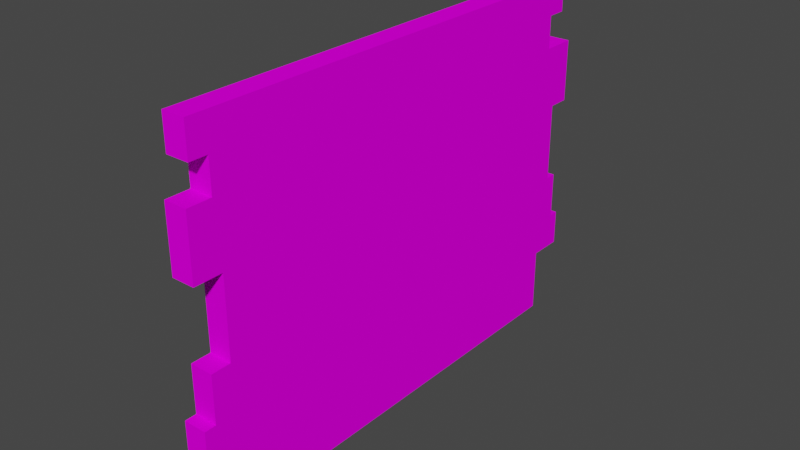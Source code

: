 # Source: FoodSign.blend  (saved by Blender 2.90.8; exported with 4.5.12 LTS)
import bpy
from mathutils import Matrix  # noqa: F401  (used for matrix-valued properties, if any)

bpy.ops.wm.read_factory_settings(use_empty=True)
scene = bpy.context.scene
scene.name = 'Scene'

# ---- collections
col_collection = bpy.data.collections.new('Collection'); scene.collection.children.link(col_collection)

# ---- images (referenced by path relative to the original .blend; pixels are not part of the script)
import os
ASSET_DIR = os.environ.get("B2B_ASSET_DIR", "")  # directory of the original .blend (textures are referenced by path, not embedded)
HERE = os.path.dirname(os.path.abspath(__file__))  # packed textures are extracted next to this script under _unpacked/

def load_image(name, relpath, width, height, colorspace="sRGB"):
    """Load a texture the original file referenced (path relative to the .blend, or extracted next to this script)."""
    p = next((c for c in (os.path.join(HERE, relpath), os.path.join(ASSET_DIR, relpath)) if relpath and os.path.exists(c)), "")
    if p:
        img = bpy.data.images.load(p, check_existing=True)
        img.name = name
    else:  # same state as the original file: an image datablock whose file is absent (Cycles renders it pink)
        img = bpy.data.images.new(name, width, height)
        img.source = "FILE"
        img.filepath = "//" + (relpath or name)
    img.colorspace_settings.name = colorspace
    return img
img_foodsigntexture_png = load_image('FoodSignTexture.png', 'FoodSignTexture.png', 1024, 1024, 'sRGB')

# ---- materials (node trees are filled in below, after node groups)
mat_material_001 = bpy.data.materials.new('Material.001')
mat_material_001.use_transparent_shadow = False

# ---- material node trees
mat_material_001.use_nodes = True; mat_material_001.node_tree.nodes.clear()
_N = mat_material_001.node_tree.nodes; _L = mat_material_001.node_tree.links
n0 = _N.new('ShaderNodeBsdfPrincipled'); n0.name = 'Principled BSDF'; n0.location = (10, 300)
n0.distribution = 'GGX'
n0.subsurface_method = 'BURLEY'
n0.inputs[3].default_value = 1.45
n0.inputs[13].default_value = 0.0
n0.inputs[27].default_value = (0.0, 0.0, 0.0, 1.0)
n0.inputs[28].default_value = 1.0
n1 = _N.new('ShaderNodeOutputMaterial'); n1.name = 'Material Output'; n1.location = (300, 300)
n2 = _N.new('ShaderNodeTexImage'); n2.name = 'Image Texture'; n2.location = (-280, 280)
n2.image = img_foodsigntexture_png
_L.new(n0.outputs[0], n1.inputs[0])
_L.new(n2.outputs[0], n0.inputs[0])
n1.is_active_output = True

# ---- world
world_world = bpy.data.worlds.new('World'); scene.world = world_world
world_world.use_nodes = True; world_world.node_tree.nodes.clear()
_N = world_world.node_tree.nodes; _L = world_world.node_tree.links
n0 = _N.new('ShaderNodeOutputWorld'); n0.name = 'World Output'; n0.location = (300, 300)
n1 = _N.new('ShaderNodeBackground'); n1.name = 'Background'; n1.location = (10, 300)
n1.inputs[0].default_value = (0.05088, 0.05088, 0.05088, 1.0)
_L.new(n1.outputs[0], n0.inputs[0])
n0.is_active_output = True
world_world.color = (0.05088, 0.05088, 0.05088)
world_world.use_sun_shadow = False
world_world.sun_shadow_jitter_overblur = 0.0

# ---- meshes
me_cube_001 = bpy.data.meshes.new('Cube.001')
me_cube_001.from_pydata([(-0.7361, -1.585, -0.2912), (-0.7361, -1.585, 2.205), (-0.7361, 1.411, -0.2912), (-0.7361, 1.411, 2.205), (-0.5757, -1.585, -0.2912), (-0.5757, -1.585, 2.205), (-0.5757, 1.411, -0.2912), (-0.5757, 1.411, 2.205), (-0.7361, -1.585, 0.415), (-0.7361, 1.411, 0.415), (-0.5757, 1.411, 0.415), (-0.5757, -1.585, 0.415), (-0.7361, -1.585, 1.743), (-0.7361, 1.411, 1.743), (-0.5757, 1.411, 1.743), (-0.5757, -1.585, 1.743), (-0.7361, 1.411, 0.7465), (-0.5757, 1.411, 0.7465), (-0.5757, -1.585, 0.7465), (-0.7361, -1.585, 0.7465), (-0.7361, -1.585, 1.303), (-0.7361, 1.411, 1.303), (-0.5757, 1.411, 1.303), (-0.5757, -1.585, 1.303), (-0.7361, 1.411, 0.1629), (-0.5757, 1.411, 0.1629), (-0.5757, -1.585, 0.1629), (-0.7361, -1.585, 0.1629), (-0.7361, -1.585, 1.973), (-0.7361, 1.411, 1.973), (-0.5757, 1.411, 1.973), (-0.5757, -1.585, 1.973), (-0.7361, 1.545, 2.205), (-0.5757, 1.545, 2.205), (-0.7361, 1.545, 1.973), (-0.5757, 1.545, 1.973), (-0.7361, 1.656, 1.743), (-0.5757, 1.656, 1.743), (-0.7361, 1.656, 1.303), (-0.5757, 1.656, 1.303), (-0.7361, 1.652, 0.415), (-0.5757, 1.652, 0.415), (-0.7361, 1.652, 0.1629), (-0.5757, 1.652, 0.1629), (-0.7361, 1.502, 1.303), (-0.7361, 1.502, 0.7465), (-0.5757, 1.502, 1.303), (-0.5757, 1.502, 0.7465), (-0.7361, 1.582, 0.7465), (-0.7361, 1.582, 0.415), (-0.5757, 1.582, 0.7465), (-0.5757, 1.582, 0.415), (-0.7361, -1.744, 1.973), (-0.7361, -1.744, 2.205), (-0.5757, -1.744, 2.205), (-0.5757, -1.744, 1.973), (-0.5757, -1.616, 1.973), (-0.5757, -1.616, 1.743), (-0.7361, -1.616, 1.743), (-0.7361, -1.616, 1.973), (-0.7361, -1.784, 1.303), (-0.7361, -1.784, 1.743), (-0.5757, -1.784, 1.743), (-0.5757, -1.784, 1.303), (-0.5757, -1.723, 0.7465), (-0.5757, -1.723, 0.415), (-0.7361, -1.723, 0.415), (-0.7361, -1.723, 0.7465), (-0.7361, -1.803, 0.1629), (-0.7361, -1.803, 0.415), (-0.5757, -1.803, 0.415), (-0.5757, -1.803, 0.1629), (-0.5757, -1.688, 0.1629), (-0.5757, -1.688, -0.2912), (-0.7361, -1.688, -0.2912), (-0.7361, -1.688, 0.1629)], [], [(28, 1, 3, 29), (29, 3, 32, 34), (30, 7, 5, 31), (5, 1, 53, 54), (2, 6, 4, 0), (7, 3, 1, 5), (26, 11, 70, 71), (25, 10, 11, 26), (24, 9, 40, 42), (27, 8, 9, 24), (15, 12, 61, 62), (22, 14, 15, 23), (13, 14, 37, 36), (20, 12, 13, 21), (8, 19, 16, 9), (9, 16, 48, 49), (10, 17, 18, 11), (11, 18, 64, 65), (19, 20, 21, 16), (17, 16, 45, 47), (17, 22, 23, 18), (18, 23, 20, 19), (0, 27, 24, 2), (2, 24, 25, 6), (6, 25, 26, 4), (4, 26, 72, 73), (12, 15, 57, 58), (14, 30, 31, 15), (13, 29, 30, 14), (12, 28, 29, 13), (34, 32, 33, 35), (3, 7, 33, 32), (30, 29, 34, 35), (7, 30, 35, 33), (38, 36, 37, 39), (21, 13, 36, 38), (14, 22, 39, 37), (22, 21, 38, 39), (42, 40, 41, 43), (9, 10, 41, 40), (25, 24, 42, 43), (10, 25, 43, 41), (45, 44, 46, 47), (22, 17, 47, 46), (21, 22, 46, 44), (16, 21, 44, 45), (49, 48, 50, 51), (16, 17, 50, 48), (10, 9, 49, 51), (17, 10, 51, 50), (55, 54, 53, 52), (31, 5, 54, 55), (1, 28, 52, 53), (28, 31, 55, 52), (57, 56, 59, 58), (15, 31, 56, 57), (31, 28, 59, 56), (28, 12, 58, 59), (63, 62, 61, 60), (12, 20, 60, 61), (20, 23, 63, 60), (23, 15, 62, 63), (65, 64, 67, 66), (18, 19, 67, 64), (19, 8, 66, 67), (8, 11, 65, 66), (71, 70, 69, 68), (27, 26, 71, 68), (11, 8, 69, 70), (8, 27, 68, 69), (73, 72, 75, 74), (26, 27, 75, 72), (27, 0, 74, 75), (0, 4, 73, 74)])
_uv = me_cube_001.uv_layers.new(name='UVMap')
_uv.uv.foreach_set('vector', [0.896, 0.05417, 0.9396, 0.05417, 0.9396, 0.8005, 0.896, 0.8005, 0.896, 0.8005, 0.9396, 0.8005, 0.9396, 0.8338, 0.896, 0.8338, 0.9106, 0.8795, 0.9106, 0.9464, 0.05515, 0.9464, 0.05515, 0.8795, 0.9396, 0.7796, 0.9698, 0.7796, 0.9698, 0.8192, 0.9396, 0.8192, 1.0, 0.7718, 0.9698, 0.7718, 0.9698, 0.02547, 1.0, 0.02547, 0.8702, 0.1032, 0.8702, 0.1713, 0.1238, 0.1713, 0.1238, 0.1032, 0.1109, 0.3574, 0.1109, 0.4301, 0.04883, 0.4301, 0.04883, 0.3574, 0.9106, 0.3574, 0.9106, 0.4301, 0.05515, 0.4301, 0.05515, 0.3574, 0.5553, 0.8005, 0.6027, 0.8005, 0.6027, 0.8605, 0.5553, 0.8605, 0.5553, 0.05417, 0.6027, 0.05417, 0.6027, 0.8005, 0.5553, 0.8005, 0.73, 0.1225, 0.7602, 0.1225, 0.7602, 0.1718, 0.73, 0.1718, 0.9106, 0.6861, 0.9106, 0.8131, 0.05515, 0.8131, 0.05515, 0.6861, 0.4582, 0.1834, 0.428, 0.1834, 0.428, 0.1225, 0.4582, 0.1225, 0.7698, 0.05417, 0.8526, 0.05417, 0.8526, 0.8005, 0.7698, 0.8005, 0.6027, 0.05417, 0.6651, 0.05417, 0.6651, 0.8005, 0.6027, 0.8005, 0.6027, 0.8005, 0.6651, 0.8005, 0.6651, 0.843, 0.6027, 0.843, 0.9106, 0.4301, 0.9106, 0.5257, 0.05515, 0.5257, 0.05515, 0.4301, 0.05515, 0.4301, 0.05515, 0.5257, 0.01601, 0.5257, 0.01601, 0.4301, 0.6651, 0.05417, 0.7698, 0.05417, 0.7698, 0.8005, 0.6651, 0.8005, 0.6888, 0.2166, 0.6888, 0.1766, 0.7058, 0.1766, 0.7058, 0.2166, 0.9106, 0.5257, 0.9106, 0.6861, 0.05515, 0.6861, 0.05515, 0.5257, 0.1562, 0.261, 0.1562, 0.1225, 0.1864, 0.1225, 0.1864, 0.261, 0.4698, 0.05417, 0.5553, 0.05417, 0.5553, 0.8005, 0.4698, 0.8005, 0.1864, 0.2356, 0.1864, 0.1225, 0.2166, 0.1225, 0.2166, 0.2356, 0.9106, 0.2265, 0.9106, 0.3574, 0.05515, 0.3574, 0.05515, 0.2265, 0.05515, 0.2265, 0.05515, 0.3574, 0.02596, 0.3574, 0.02596, 0.2265, 0.73, 0.1766, 0.73, 0.2166, 0.7242, 0.2166, 0.7242, 0.1766, 0.9106, 0.8131, 0.9106, 0.8795, 0.05515, 0.8795, 0.05515, 0.8131, 0.6092, 0.1798, 0.6092, 0.1225, 0.6394, 0.1225, 0.6394, 0.1798, 0.8526, 0.05417, 0.896, 0.05417, 0.896, 0.8005, 0.8526, 0.8005, 0.5488, 0.1802, 0.5488, 0.1225, 0.579, 0.1225, 0.579, 0.1802, 0.7639, 0.2174, 0.7337, 0.2174, 0.7337, 0.1841, 0.7639, 0.1841, 0.8206, 0.2024, 0.8206, 0.1624, 0.8457, 0.1624, 0.8457, 0.2024, 0.9106, 0.9464, 0.9106, 0.8795, 0.9487, 0.8795, 0.9487, 0.9464, 0.277, 0.1225, 0.277, 0.2321, 0.2468, 0.2321, 0.2468, 0.1225, 0.7698, 0.8005, 0.8526, 0.8005, 0.8526, 0.8615, 0.7698, 0.8615, 0.9106, 0.8131, 0.9106, 0.6861, 0.9804, 0.6861, 0.9804, 0.8131, 0.4884, 0.1834, 0.4582, 0.1834, 0.4582, 0.1225, 0.4884, 0.1225, 0.3978, 0.1852, 0.3978, 0.1225, 0.428, 0.1225, 0.428, 0.1852, 0.5186, 0.1824, 0.4884, 0.1824, 0.4884, 0.1225, 0.5186, 0.1225, 0.5488, 0.1824, 0.5186, 0.1824, 0.5186, 0.1225, 0.5488, 0.1225, 0.9106, 0.4301, 0.9106, 0.3574, 0.9793, 0.3574, 0.9793, 0.4301, 0.126, 0.261, 0.126, 0.1225, 0.1562, 0.1225, 0.1562, 0.261, 0.9106, 0.6861, 0.9106, 0.5257, 0.9364, 0.5257, 0.9364, 0.6861, 0.7058, 0.2166, 0.7058, 0.1766, 0.7228, 0.1766, 0.7228, 0.2166, 0.6651, 0.8005, 0.7698, 0.8005, 0.7698, 0.823, 0.6651, 0.823, 0.3072, 0.205, 0.3072, 0.1225, 0.3374, 0.1225, 0.3374, 0.205, 0.8206, 0.1649, 0.7904, 0.1649, 0.7904, 0.1225, 0.8206, 0.1225, 0.8206, 0.2074, 0.7904, 0.2074, 0.7904, 0.1649, 0.8206, 0.1649, 0.9106, 0.5257, 0.9106, 0.4301, 0.9592, 0.4301, 0.9592, 0.5257, 0.579, 0.1802, 0.579, 0.1225, 0.6092, 0.1225, 0.6092, 0.1802, 0.05515, 0.8795, 0.05515, 0.9464, 0.009759, 0.9464, 0.009759, 0.8795, 0.9396, 0.05417, 0.896, 0.05417, 0.896, 0.01457, 0.9396, 0.01457, 0.7599, 0.1718, 0.7599, 0.2118, 0.73, 0.2118, 0.73, 0.1718, 0.6394, 0.1798, 0.6394, 0.1225, 0.6696, 0.1225, 0.6696, 0.1798, 0.08698, 0.05417, 0.04362, 0.05417, 0.04362, 0.04658, 0.08698, 0.04658, 0.6149, 0.1798, 0.6149, 0.2198, 0.6092, 0.2198, 0.6092, 0.1798, 0.896, 0.05417, 0.8526, 0.05417, 0.8526, 0.04658, 0.896, 0.04658, 0.277, 0.2321, 0.277, 0.1225, 0.3072, 0.1225, 0.3072, 0.2321, 0.8526, 0.05417, 0.7698, 0.05417, 0.7698, 0.004816, 0.8526, 0.004816, 0.7602, 0.1225, 0.7904, 0.1225, 0.7904, 0.1718, 0.7602, 0.1718, 0.06476, 0.6861, 0.06476, 0.8131, 0.0082, 0.8131, 0.0082, 0.6861, 0.3374, 0.205, 0.3374, 0.1225, 0.3676, 0.1225, 0.3676, 0.205, 0.7857, 0.1718, 0.7857, 0.2118, 0.7599, 0.2118, 0.7599, 0.1718, 0.6651, 0.05417, 0.6027, 0.05417, 0.6027, 0.02002, 0.6651, 0.02002, 0.8464, 0.1225, 0.8464, 0.1624, 0.8206, 0.1624, 0.8206, 0.1225, 0.3676, 0.1852, 0.3676, 0.1225, 0.3978, 0.1225, 0.3978, 0.1852, 0.6998, 0.1225, 0.73, 0.1225, 0.73, 0.1766, 0.6998, 0.1766, 0.6696, 0.1225, 0.6998, 0.1225, 0.6998, 0.1766, 0.6696, 0.1766, 0.6027, 0.05417, 0.5553, 0.05417, 0.5553, 0.0, 0.6027, 0.0, 0.2166, 0.2356, 0.2166, 0.1225, 0.2468, 0.1225, 0.2468, 0.2356, 0.6888, 0.1766, 0.6888, 0.2166, 0.6696, 0.2166, 0.6696, 0.1766, 0.5553, 0.05417, 0.4698, 0.05417, 0.4698, 0.0287, 0.5553, 0.0287, 1.0, 0.02547, 0.9698, 0.02547, 0.9698, 0.0, 1.0, 0.0])
me_cube_001.materials.append(mat_material_001)
me_cube_001.use_remesh_fix_poles = True
me_cube_001.use_remesh_preserve_attributes = False
me_cube_001.use_mirror_vertex_groups = False
me_cube_001.update()

# ---- objects
ob_cube = bpy.data.objects.new('Cube', me_cube_001)

# ---- transforms, parenting, visibility, modifiers, constraints
ob_cube.location = (0.0, 0.0, 0.0)
ob_cube.lineart.crease_threshold = 0.0

# ---- collection membership
col_collection.objects.link(ob_cube)

# ---- scene / render settings (as saved in the file)
scene.frame_start = 1; scene.frame_end = 250; scene.frame_set(1)
scene.render.engine = 'BLENDER_EEVEE_NEXT'
scene.cycles.use_denoising = False
scene.cycles.samples = 128
scene.cycles.sampling_pattern = 'TABULATED_SOBOL'
scene.cycles.use_adaptive_sampling = False
scene.cycles.use_light_tree = False
scene.view_settings.view_transform = 'Filmic'
bpy.context.view_layer.update()

# ---- added for rendering (the .blend has no active camera and no usable light): camera, sun
cam_auto = bpy.data.cameras.new('AutoCamera')
cam_auto.lens = 50.0
cam_auto.sensor_width = 36.0
cam_auto.clip_end = 1000.0
ob_auto_camera = bpy.data.objects.new('AutoCamera', cam_auto)
scene.collection.objects.link(ob_auto_camera)
ob_auto_camera.location = (3.29348, -4.8127, 4.11644)
ob_auto_camera.rotation_euler = (1.09748, -7.21219e-08, 0.694738)
scene.camera = ob_auto_camera
light_auto_sun = bpy.data.lights.new('AutoSun', 'SUN')
light_auto_sun.energy = 3.0
light_auto_sun.angle = 0.0523599
ob_auto_sun = bpy.data.objects.new('AutoSun', light_auto_sun)
scene.collection.objects.link(ob_auto_sun)
ob_auto_sun.rotation_euler = (0.872665, 0.174533, 0.523599)
bpy.context.view_layer.update()
